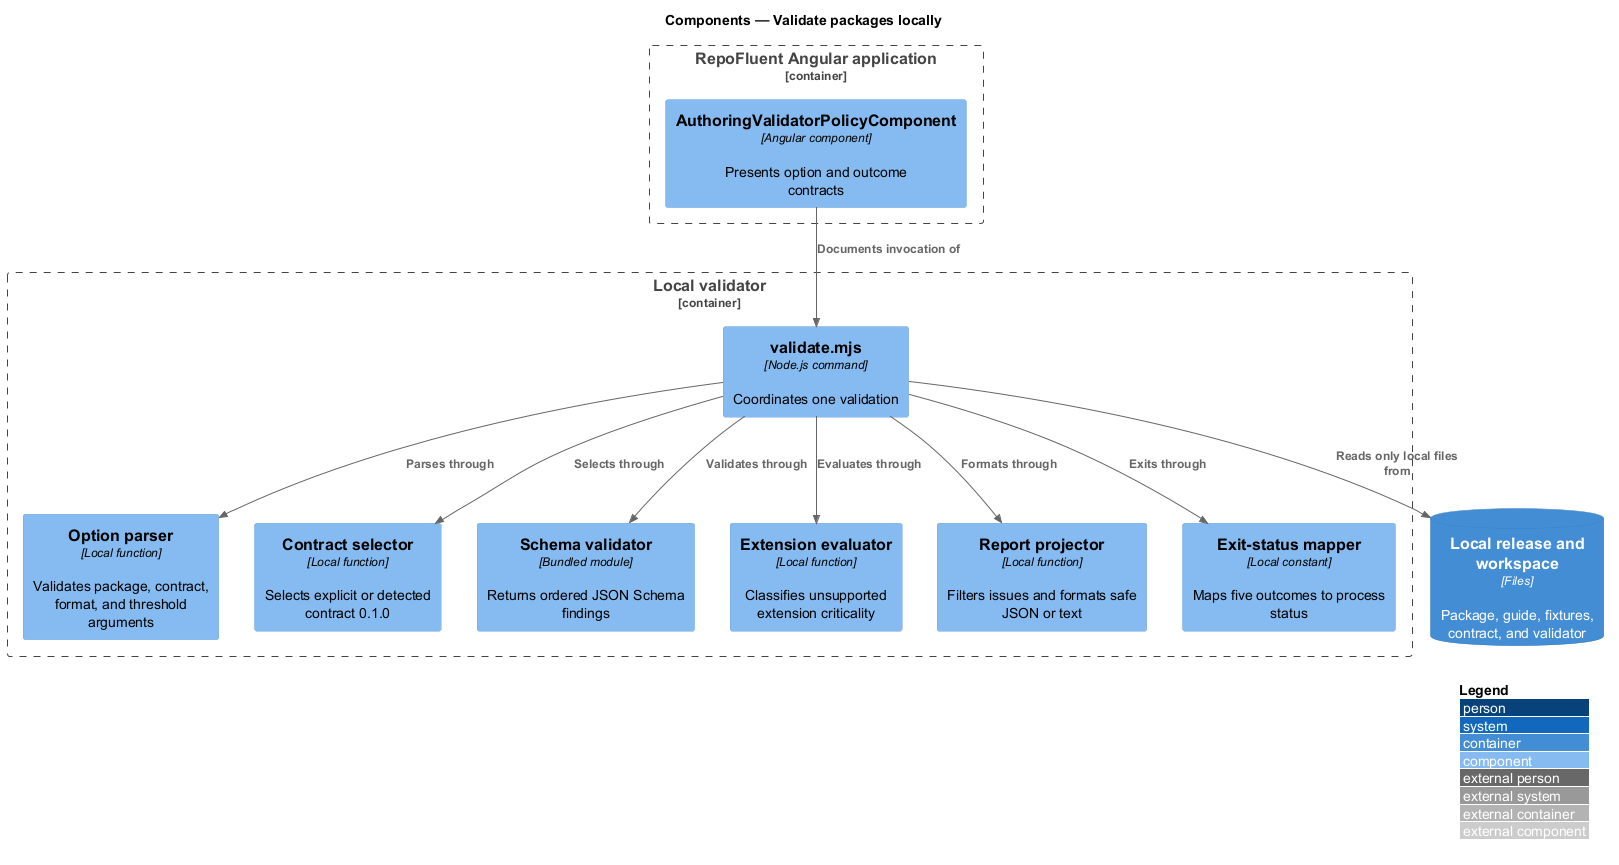

The diagram above was rendered by PlantUML. Its source (embedded in the PNG):
@startuml
!include <C4/C4_Component>
LAYOUT_WITH_LEGEND()
title Components — Validate packages locally

Container_Boundary(web, "RepoFluent Angular application") {
  Component(policyView, "AuthoringValidatorPolicyComponent", "Angular component", "Presents option and outcome contracts")
}
Container_Boundary(command, "Local validator") {
  Component(entry, "validate.mjs", "Node.js command", "Coordinates one validation")
  Component(parser, "Option parser", "Local function", "Validates package, contract, format, and threshold arguments")
  Component(selector, "Contract selector", "Local function", "Selects explicit or detected contract 0.1.0")
  Component(schema, "Schema validator", "Bundled module", "Returns ordered JSON Schema findings")
  Component(extension, "Extension evaluator", "Local function", "Classifies unsupported extension criticality")
  Component(projector, "Report projector", "Local function", "Filters issues and formats safe JSON or text")
  Component(status, "Exit-status mapper", "Local constant", "Maps five outcomes to process status")
}
ContainerDb(files, "Local release and workspace", "Files", "Package, guide, fixtures, contract, and validator")

Rel(policyView, entry, "Documents invocation of")
Rel(entry, parser, "Parses through")
Rel(entry, selector, "Selects through")
Rel(entry, schema, "Validates through")
Rel(entry, extension, "Evaluates through")
Rel(entry, projector, "Formats through")
Rel(entry, status, "Exits through")
Rel(entry, files, "Reads only local files from")
@enduml